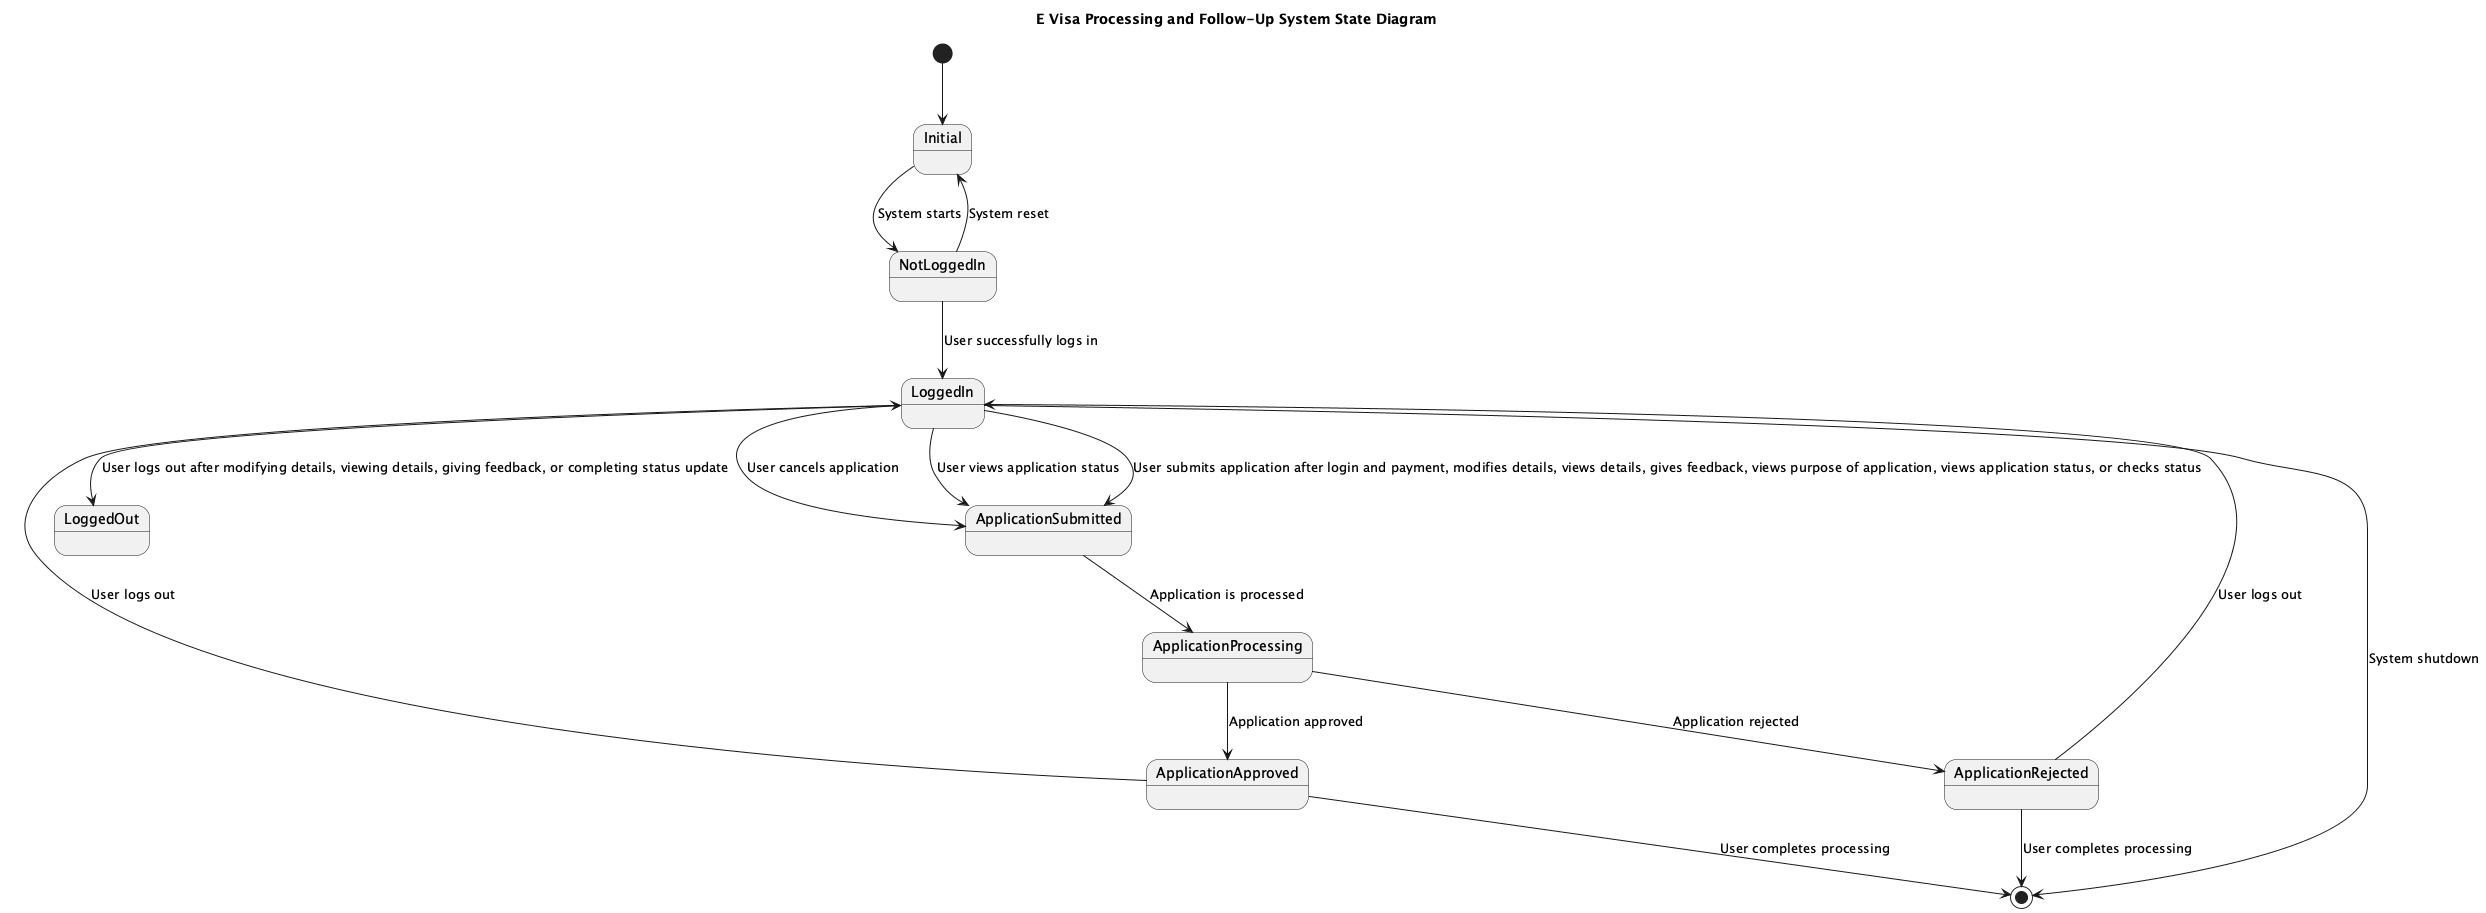

The diagram above was rendered by PlantUML. Its source (embedded in the PNG):
@startuml
title E Visa Processing and Follow-Up System State Diagram

[*] --> Initial

state Initial
state NotLoggedIn
state LoggedIn
state ApplicationSubmitted
state ApplicationProcessing
state ApplicationApproved
state ApplicationRejected
state LoggedOut

Initial --> NotLoggedIn : System starts

NotLoggedIn --> Initial : System reset
NotLoggedIn --> LoggedIn : User successfully logs in

LoggedIn --> ApplicationSubmitted : User submits application after login and payment, modifies details, views details, gives feedback, views purpose of application, views application status, or checks status
LoggedIn --> ApplicationSubmitted : User cancels application

ApplicationSubmitted --> ApplicationProcessing : Application is processed

ApplicationProcessing --> ApplicationApproved : Application approved
ApplicationProcessing --> ApplicationRejected : Application rejected

ApplicationApproved --> LoggedIn : User logs out
ApplicationApproved --> [*] : User completes processing

ApplicationRejected --> LoggedIn : User logs out
ApplicationRejected --> [*] : User completes processing

LoggedIn --> LoggedOut : User logs out after modifying details, viewing details, giving feedback, or completing status update
LoggedIn --> [*] : System shutdown

LoggedIn --> ApplicationSubmitted : User views application status
@enduml